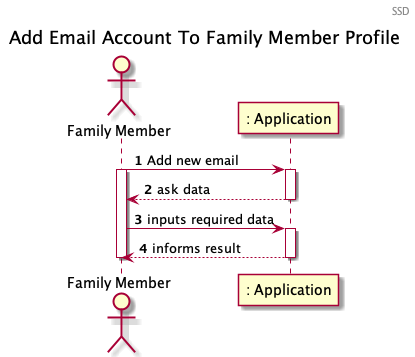

The diagram above was rendered by PlantUML. Its source (embedded in the PNG):
@startuml
Header SSD
title Add Email Account To Family Member Profile
autonumber

actor "Family Member" as FM

FM -> ": Application" : Add new email
activate FM
activate ": Application"
": Application" --> FM: ask data
deactivate ": Application"

FM -> ": Application": inputs required data
activate ": Application"
": Application" --> FM: informs result
deactivate ": Application"
deactivate FM
@enduml